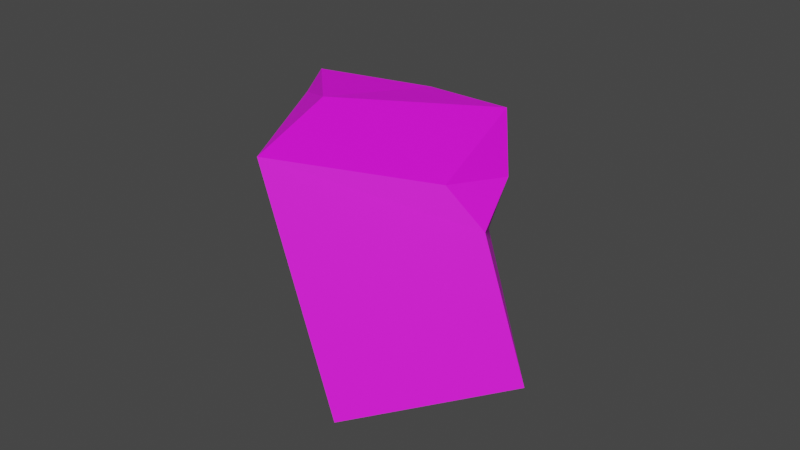# Source: piedra.blend  (saved by Blender 2.93.21; exported with 4.5.12 LTS)
import bpy
from mathutils import Matrix  # noqa: F401  (used for matrix-valued properties, if any)

bpy.ops.wm.read_factory_settings(use_empty=True)
scene = bpy.context.scene
scene.name = 'Scene'

# ---- collections
col_collection = bpy.data.collections.new('Collection'); scene.collection.children.link(col_collection)

# ---- images (referenced by path relative to the original .blend; pixels are not part of the script)
import os
ASSET_DIR = os.environ.get("B2B_ASSET_DIR", "")  # directory of the original .blend (textures are referenced by path, not embedded)
HERE = os.path.dirname(os.path.abspath(__file__))  # packed textures are extracted next to this script under _unpacked/

def load_image(name, relpath, width, height, colorspace="sRGB"):
    """Load a texture the original file referenced (path relative to the .blend, or extracted next to this script)."""
    p = next((c for c in (os.path.join(HERE, relpath), os.path.join(ASSET_DIR, relpath)) if relpath and os.path.exists(c)), "")
    if p:
        img = bpy.data.images.load(p, check_existing=True)
        img.name = name
    else:  # same state as the original file: an image datablock whose file is absent (Cycles renders it pink)
        img = bpy.data.images.new(name, width, height)
        img.source = "FILE"
        img.filepath = "//" + (relpath or name)
    img.colorspace_settings.name = colorspace
    return img
img_snow_tga = load_image('snow.tga', 'snow.tga', 1024, 1024, 'sRGB')

# ---- materials (node trees are filled in below, after node groups)
mat_material_035 = bpy.data.materials.new('Material.035')
mat_material_035.use_transparent_shadow = False
mat_material_035.diffuse_color = (0.3299, 0.3028, 0.213, 1.0)
mat_material_035.roughness = 0.6104

# ---- material node trees
mat_material_035.use_nodes = True; mat_material_035.node_tree.nodes.clear()
_N = mat_material_035.node_tree.nodes; _L = mat_material_035.node_tree.links
n0 = _N.new('ShaderNodeBsdfPrincipled'); n0.name = 'Principled BSDF'; n0.location = (10, 300)
n0.distribution = 'GGX'
n0.subsurface_method = 'BURLEY'
n0.inputs[2].default_value = 0.6104
n0.inputs[3].default_value = 1.45
n0.inputs[27].default_value = (0.3299, 0.3028, 0.213, 1.0)
n1 = _N.new('ShaderNodeOutputMaterial'); n1.name = 'Material Output'; n1.location = (300, 300)
n2 = _N.new('ShaderNodeNormalMap'); n2.name = 'Normal Map'; n2.location = (-300, -300)
n2.label = 'Normal/Map'
n3 = _N.new('ShaderNodeTexImage'); n3.name = 'Image Texture'; n3.location = (-280, 280)
n3.image = img_snow_tga
_L.new(n0.outputs[0], n1.inputs[0])
_L.new(n2.outputs[0], n0.inputs[5])
_L.new(n3.outputs[0], n0.inputs[0])
n1.is_active_output = True

# ---- world
world_world = bpy.data.worlds.new('World'); scene.world = world_world
world_world.use_nodes = True; world_world.node_tree.nodes.clear()
_N = world_world.node_tree.nodes; _L = world_world.node_tree.links
n0 = _N.new('ShaderNodeOutputWorld'); n0.name = 'World Output'; n0.location = (300, 300)
n1 = _N.new('ShaderNodeBackground'); n1.name = 'Background'; n1.location = (10, 300)
n1.inputs[0].default_value = (0.05088, 0.05088, 0.05088, 1.0)
_L.new(n1.outputs[0], n0.inputs[0])
n0.is_active_output = True
world_world.color = (0.05088, 0.05088, 0.05088)
world_world.use_sun_shadow = False
world_world.sun_shadow_jitter_overblur = 0.0

# ---- meshes
me_cube_001 = bpy.data.meshes.new('Cube.001')
me_cube_001.from_pydata([(2.747, 1.791, -0.3289), (2.094, -0.2082, 1.245), (0.8961, -2.118, -0.3483), (-0.1546, 3.006, -0.4173), (-2.175, -0.9724, -0.4408), (0.6129, -0.6442, 1.337), (0.3378, -2.101, 1.081), (0.0216, -1.962, 1.233), (-0.03233, 1.82, 1.002), (-0.3638, 2.199, 0.6473), (-1.133, 1.843, 0.8439), (-2.224, 0.2817, 0.88), (-2.08, -0.86, 0.3367), (-1.572, -1.089, 0.9393)], [], [(6, 5, 7), (3, 9, 8, 1, 0), (10, 9, 4), (8, 9, 10), (2, 6, 7, 13, 12, 4), (11, 12, 13), (10, 11, 8), (11, 13, 5), (13, 7, 5), (8, 11, 5, 1), (3, 4, 9), (4, 12, 11), (10, 4, 11), (1, 5, 6), (1, 6, 2, 0)])
me_cube_001.polygons.foreach_set('use_smooth', [True] * 15)
_k = set([(0, 1), (0, 2), (0, 3), (1, 5), (1, 6), (1, 8), (2, 4), (2, 6), (3, 4), (3, 9), (4, 9), (4, 10), (4, 11), (4, 12), (5, 6), (5, 7), (5, 11), (5, 13), (6, 7), (7, 13), (8, 9), (8, 10), (8, 11), (9, 10), (10, 11), (11, 12), (11, 13), (12, 13)])
me_cube_001.attributes.new('sharp_edge', 'BOOLEAN', 'EDGE').data.foreach_set('value', [ (min(e.vertices), max(e.vertices)) in _k for e in me_cube_001.edges])
_uv = me_cube_001.uv_layers.new(name='UVMap')
_uv.uv.foreach_set('vector', [0.5965, 0.25, 0.625, 0.2088, 0.8476, 0.5, 0.375, 0.75, 0.5999, 0.75, 0.625, 0.7706, 0.625, 1.0, 0.375, 1.0, 0.625, 0.7304, 0.5999, 0.75, 0.375, 0.5, 0.6456, 0.75, 0.625, 0.75, 0.625, 0.7304, 0.375, 0.25, 0.5965, 0.25, 0.625, 0.2774, 0.625, 0.4295, 0.5302, 0.5, 0.375, 0.5, 0.625, 0.5713, 0.625, 0.5, 0.6955, 0.5, 0.625, 0.7304, 0.625, 0.5713, 0.6456, 0.75, 0.625, 0.5713, 0.6955, 0.5, 0.875, 0.5412, 0.6955, 0.5, 0.8476, 0.5, 0.875, 0.5412, 0.6456, 0.75, 0.625, 0.5713, 0.875, 0.5412, 0.875, 0.75, 0.375, 0.75, 0.375, 0.5, 0.5999, 0.75, 0.375, 0.5, 0.5302, 0.5, 0.625, 0.5713, 0.625, 0.7304, 0.375, 0.5, 0.625, 0.5713, 0.625, 0.0, 0.625, 0.2088, 0.5965, 0.25, 0.625, 0.0, 0.5965, 0.25, 0.375, 0.25, 0.375, 0.0])
me_cube_001.materials.append(mat_material_035)
me_cube_001.use_remesh_fix_poles = True
me_cube_001.use_remesh_preserve_attributes = False
me_cube_001.update()
me_cube_001.normals_split_custom_set([tuple(v) for v in zip(*[iter([0.3413, -0.2252, 0.9126, 0.3413, -0.2252, 0.9126, 0.3413, -0.2252, 0.9126, 0.3414, 0.6178, 0.7083, 0.3414, 0.6178, 0.7083, 0.3414, 0.6178, 0.7083, 0.3414, 0.6178, 0.7083, 0.3414, 0.6178, 0.7083, -0.4249, 0.5013, -0.7538, -0.4249, 0.5013, -0.7538, -0.4249, 0.5013, -0.7538, -0.09703, 0.6331, 0.768, -0.09703, 0.6331, 0.768, -0.09703, 0.6331, 0.768, -0.4093, -0.9122, -0.02059, -0.4093, -0.9122, -0.02059, -0.4093, -0.9122, -0.02059, -0.4093, -0.9122, -0.02059, -0.4093, -0.9122, -0.02059, -0.4093, -0.9122, -0.02059, -0.7774, -0.3471, 0.5246, -0.7774, -0.3471, 0.5246, -0.7774, -0.3471, 0.5246, -0.1387, 0.1196, 0.9831, -0.1387, 0.1196, 0.9831, -0.1387, 0.1196, 0.9831, -0.1714, -0.03895, 0.9844, -0.1714, -0.03895, 0.9844, -0.1714, -0.03895, 0.9844, -0.1799, 0.003191, 0.9837, -0.1799, 0.003191, 0.9837, -0.1799, 0.003191, 0.9837, -0.07048, 0.1164, 0.9907, -0.07048, 0.1164, 0.9907, -0.07048, 0.1164, 0.9907, -0.07048, 0.1164, 0.9907, -0.8798, 0.4458, 0.165, -0.8798, 0.4458, 0.165, -0.8798, 0.4458, 0.165, -0.9706, -0.1912, 0.1459, -0.9706, -0.1912, 0.1459, -0.9706, -0.1912, 0.1459, -0.7188, 0.4908, -0.4924, -0.7188, 0.4908, -0.4924, -0.7188, 0.4908, -0.4924, 0.1179, -0.1938, 0.9739, 0.1179, -0.1938, 0.9739, 0.1179, -0.1938, 0.9739, 0.8493, -0.5279, -0.006054, 0.8493, -0.5279, -0.006054, 0.8493, -0.5279, -0.006054, 0.8493, -0.5279, -0.006054])] * 3)])

# ---- objects
ob_cube_001 = bpy.data.objects.new('Cube.001', me_cube_001)

# ---- transforms, parenting, visibility, modifiers, constraints
ob_cube_001.location = (0.2661, 0.01652, -1.977)
ob_cube_001.rotation_euler = (-0.06234, 0.2448, -1.931)
ob_cube_001.scale = (1.587, 1.587, 3.999)
ob_cube_001.color = (0.8, 0.8, 0.8, 1.0)

# ---- collection membership
col_collection.objects.link(ob_cube_001)

# ---- scene / render settings (as saved in the file)
scene.frame_start = 1; scene.frame_end = 250; scene.frame_set(1)
scene.render.engine = 'BLENDER_EEVEE_NEXT'
scene.cycles.use_denoising = False
scene.cycles.samples = 128
scene.cycles.sampling_pattern = 'TABULATED_SOBOL'
scene.cycles.use_adaptive_sampling = False
scene.cycles.use_light_tree = False
scene.view_settings.view_transform = 'Filmic'
bpy.context.view_layer.update()

# ---- added for rendering (the .blend has no active camera and no usable light): camera, sun
cam_auto = bpy.data.cameras.new('AutoCamera')
cam_auto.lens = 50.0
cam_auto.sensor_width = 36.0
cam_auto.clip_end = 1000.0
ob_auto_camera = bpy.data.objects.new('AutoCamera', cam_auto)
scene.collection.objects.link(ob_auto_camera)
ob_auto_camera.location = (17.6303, -21.3141, 13.1291)
ob_auto_camera.rotation_euler = (1.09748, -7.21219e-08, 0.694738)
scene.camera = ob_auto_camera
light_auto_sun = bpy.data.lights.new('AutoSun', 'SUN')
light_auto_sun.energy = 3.0
light_auto_sun.angle = 0.0523599
ob_auto_sun = bpy.data.objects.new('AutoSun', light_auto_sun)
scene.collection.objects.link(ob_auto_sun)
ob_auto_sun.rotation_euler = (0.872665, 0.174533, 0.523599)
bpy.context.view_layer.update()
